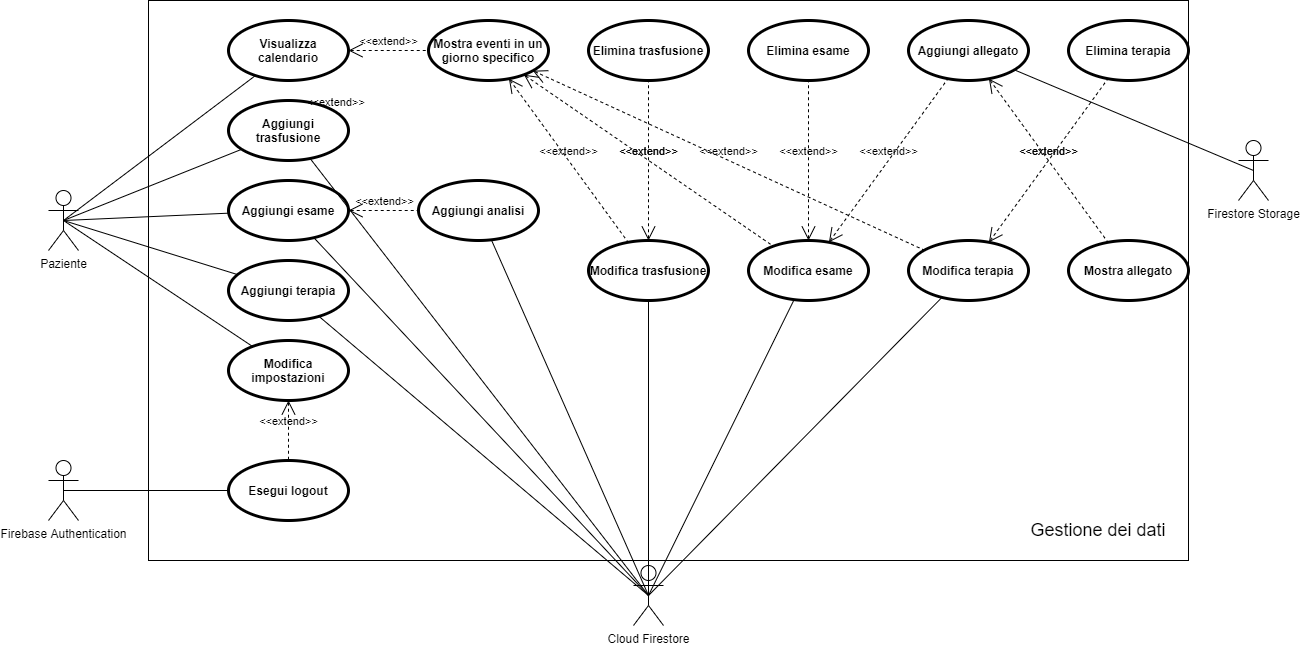

The diagram above was exported from draw.io. Its source (the exported page's mxGraphModel, read from the mxfile embedded in the PNG):
<mxGraphModel dx="1211" dy="2026" grid="1" gridSize="10" guides="1" tooltips="1" connect="1" arrows="1" fold="1" page="1" pageScale="1" pageWidth="827" pageHeight="1169" math="0" shadow="0">
  <root>
    <mxCell id="o3n6THYB0QuGTfENgM6s-0" />
    <mxCell id="o3n6THYB0QuGTfENgM6s-1" parent="o3n6THYB0QuGTfENgM6s-0" />
    <mxCell id="ErWyXOK8tNj4QNX0Vo6C-8" value="" style="rounded=0;whiteSpace=wrap;html=1;fillColor=none;" vertex="1" parent="o3n6THYB0QuGTfENgM6s-1">
      <mxGeometry x="40" y="-40" width="1040" height="560" as="geometry" />
    </mxCell>
    <mxCell id="o3n6THYB0QuGTfENgM6s-2" value="Paziente" style="shape=umlActor;verticalLabelPosition=bottom;verticalAlign=top;html=1;outlineConnect=0;fillColor=none;" parent="o3n6THYB0QuGTfENgM6s-1" vertex="1">
      <mxGeometry x="-60" y="150" width="30" height="60" as="geometry" />
    </mxCell>
    <mxCell id="o3n6THYB0QuGTfENgM6s-4" value="Visualizza calendario" style="shape=ellipse;html=1;strokeWidth=3;fontStyle=1;whiteSpace=wrap;align=center;perimeter=ellipsePerimeter;fillColor=none;" parent="o3n6THYB0QuGTfENgM6s-1" vertex="1">
      <mxGeometry x="120" y="-20" width="120" height="60" as="geometry" />
    </mxCell>
    <mxCell id="o3n6THYB0QuGTfENgM6s-5" value="Mostra eventi in un giorno specifico" style="shape=ellipse;html=1;strokeWidth=3;fontStyle=1;whiteSpace=wrap;align=center;perimeter=ellipsePerimeter;fillColor=none;" parent="o3n6THYB0QuGTfENgM6s-1" vertex="1">
      <mxGeometry x="320" y="-20" width="120" height="60" as="geometry" />
    </mxCell>
    <mxCell id="o3n6THYB0QuGTfENgM6s-6" value="" style="edgeStyle=none;html=1;endArrow=none;verticalAlign=bottom;exitX=0.5;exitY=0.5;exitDx=0;exitDy=0;exitPerimeter=0;" parent="o3n6THYB0QuGTfENgM6s-1" source="o3n6THYB0QuGTfENgM6s-2" target="o3n6THYB0QuGTfENgM6s-4" edge="1">
      <mxGeometry width="160" relative="1" as="geometry">
        <mxPoint x="180" y="-10" as="sourcePoint" />
        <mxPoint x="340" y="-10" as="targetPoint" />
      </mxGeometry>
    </mxCell>
    <mxCell id="o3n6THYB0QuGTfENgM6s-7" value="&amp;lt;&amp;lt;extend&amp;gt;&amp;gt;" style="edgeStyle=none;html=1;startArrow=open;endArrow=none;startSize=12;verticalAlign=bottom;dashed=1;labelBackgroundColor=none;" parent="o3n6THYB0QuGTfENgM6s-1" source="o3n6THYB0QuGTfENgM6s-4" target="o3n6THYB0QuGTfENgM6s-5" edge="1">
      <mxGeometry width="160" relative="1" as="geometry">
        <mxPoint x="310" y="280" as="sourcePoint" />
        <mxPoint x="470" y="280" as="targetPoint" />
      </mxGeometry>
    </mxCell>
    <mxCell id="o3n6THYB0QuGTfENgM6s-8" value="Aggiungi trasfusione" style="shape=ellipse;html=1;strokeWidth=3;fontStyle=1;whiteSpace=wrap;align=center;perimeter=ellipsePerimeter;fillColor=none;" parent="o3n6THYB0QuGTfENgM6s-1" vertex="1">
      <mxGeometry x="120" y="60" width="120" height="60" as="geometry" />
    </mxCell>
    <mxCell id="o3n6THYB0QuGTfENgM6s-9" value="Aggiungi esame" style="shape=ellipse;html=1;strokeWidth=3;fontStyle=1;whiteSpace=wrap;align=center;perimeter=ellipsePerimeter;fillColor=none;" parent="o3n6THYB0QuGTfENgM6s-1" vertex="1">
      <mxGeometry x="120" y="140" width="120" height="60" as="geometry" />
    </mxCell>
    <mxCell id="o3n6THYB0QuGTfENgM6s-10" value="Aggiungi terapia" style="shape=ellipse;html=1;strokeWidth=3;fontStyle=1;whiteSpace=wrap;align=center;perimeter=ellipsePerimeter;fillColor=none;" parent="o3n6THYB0QuGTfENgM6s-1" vertex="1">
      <mxGeometry x="120" y="220" width="120" height="60" as="geometry" />
    </mxCell>
    <mxCell id="o3n6THYB0QuGTfENgM6s-14" value="Modifica trasfusione" style="shape=ellipse;html=1;strokeWidth=3;fontStyle=1;whiteSpace=wrap;align=center;perimeter=ellipsePerimeter;fillColor=none;" parent="o3n6THYB0QuGTfENgM6s-1" vertex="1">
      <mxGeometry x="480" y="200" width="120" height="60" as="geometry" />
    </mxCell>
    <mxCell id="o3n6THYB0QuGTfENgM6s-18" value="&amp;lt;&amp;lt;extend&amp;gt;&amp;gt;" style="edgeStyle=none;html=1;startArrow=open;endArrow=none;startSize=12;verticalAlign=bottom;dashed=1;labelBackgroundColor=none;" parent="o3n6THYB0QuGTfENgM6s-1" target="o3n6THYB0QuGTfENgM6s-8" edge="1">
      <mxGeometry width="160" relative="1" as="geometry">
        <mxPoint x="226.58748566340046" y="71.09493335398201" as="sourcePoint" />
        <mxPoint x="410" y="290" as="targetPoint" />
      </mxGeometry>
    </mxCell>
    <mxCell id="o3n6THYB0QuGTfENgM6s-23" value="" style="edgeStyle=none;html=1;endArrow=none;verticalAlign=bottom;exitX=0.5;exitY=0.5;exitDx=0;exitDy=0;exitPerimeter=0;" parent="o3n6THYB0QuGTfENgM6s-1" source="o3n6THYB0QuGTfENgM6s-2" target="o3n6THYB0QuGTfENgM6s-8" edge="1">
      <mxGeometry width="160" relative="1" as="geometry">
        <mxPoint x="440" y="-100" as="sourcePoint" />
        <mxPoint x="133.20608400954688" y="108.77717648024554" as="targetPoint" />
      </mxGeometry>
    </mxCell>
    <mxCell id="o3n6THYB0QuGTfENgM6s-24" value="" style="edgeStyle=none;html=1;endArrow=none;verticalAlign=bottom;exitX=0.5;exitY=0.5;exitDx=0;exitDy=0;exitPerimeter=0;" parent="o3n6THYB0QuGTfENgM6s-1" source="o3n6THYB0QuGTfENgM6s-2" target="o3n6THYB0QuGTfENgM6s-9" edge="1">
      <mxGeometry width="160" relative="1" as="geometry">
        <mxPoint x="70" y="-230" as="sourcePoint" />
        <mxPoint x="120.23713594964056" y="172.66458629523913" as="targetPoint" />
      </mxGeometry>
    </mxCell>
    <mxCell id="o3n6THYB0QuGTfENgM6s-25" value="" style="edgeStyle=none;html=1;endArrow=none;verticalAlign=bottom;exitX=0.5;exitY=0.5;exitDx=0;exitDy=0;exitPerimeter=0;" parent="o3n6THYB0QuGTfENgM6s-1" source="o3n6THYB0QuGTfENgM6s-2" target="o3n6THYB0QuGTfENgM6s-10" edge="1">
      <mxGeometry width="160" relative="1" as="geometry">
        <mxPoint x="440" y="-100" as="sourcePoint" />
        <mxPoint x="129.10189708570078" y="234.11460482292568" as="targetPoint" />
      </mxGeometry>
    </mxCell>
    <mxCell id="o3n6THYB0QuGTfENgM6s-27" value="Elimina trasfusione" style="shape=ellipse;html=1;strokeWidth=3;fontStyle=1;whiteSpace=wrap;align=center;perimeter=ellipsePerimeter;fillColor=none;" parent="o3n6THYB0QuGTfENgM6s-1" vertex="1">
      <mxGeometry x="480" y="-20" width="120" height="60" as="geometry" />
    </mxCell>
    <mxCell id="o3n6THYB0QuGTfENgM6s-28" value="Elimina esame" style="shape=ellipse;html=1;strokeWidth=3;fontStyle=1;whiteSpace=wrap;align=center;perimeter=ellipsePerimeter;fillColor=none;" parent="o3n6THYB0QuGTfENgM6s-1" vertex="1">
      <mxGeometry x="640" y="-20" width="120" height="60" as="geometry" />
    </mxCell>
    <mxCell id="o3n6THYB0QuGTfENgM6s-30" value="&amp;lt;&amp;lt;extend&amp;gt;&amp;gt;" style="edgeStyle=none;html=1;startArrow=open;endArrow=none;startSize=12;verticalAlign=bottom;dashed=1;labelBackgroundColor=none;" parent="o3n6THYB0QuGTfENgM6s-1" source="o3n6THYB0QuGTfENgM6s-14" target="o3n6THYB0QuGTfENgM6s-27" edge="1">
      <mxGeometry width="160" relative="1" as="geometry">
        <mxPoint x="299" y="970" as="sourcePoint" />
        <mxPoint x="459" y="970" as="targetPoint" />
      </mxGeometry>
    </mxCell>
    <mxCell id="o3n6THYB0QuGTfENgM6s-31" value="&amp;lt;&amp;lt;extend&amp;gt;&amp;gt;" style="edgeStyle=none;html=1;startArrow=open;endArrow=none;startSize=12;verticalAlign=bottom;dashed=1;labelBackgroundColor=none;" parent="o3n6THYB0QuGTfENgM6s-1" source="o3n6THYB0QuGTfENgM6s-15" target="o3n6THYB0QuGTfENgM6s-28" edge="1">
      <mxGeometry width="160" relative="1" as="geometry">
        <mxPoint x="369" y="560" as="sourcePoint" />
        <mxPoint x="529" y="560" as="targetPoint" />
      </mxGeometry>
    </mxCell>
    <mxCell id="o3n6THYB0QuGTfENgM6s-32" value="&amp;lt;&amp;lt;extend&amp;gt;&amp;gt;" style="edgeStyle=none;html=1;startArrow=open;endArrow=none;startSize=12;verticalAlign=bottom;dashed=1;labelBackgroundColor=none;" parent="o3n6THYB0QuGTfENgM6s-1" source="o3n6THYB0QuGTfENgM6s-16" target="o3n6THYB0QuGTfENgM6s-29" edge="1">
      <mxGeometry width="160" relative="1" as="geometry">
        <mxPoint x="659" y="690" as="sourcePoint" />
        <mxPoint x="819" y="690" as="targetPoint" />
      </mxGeometry>
    </mxCell>
    <mxCell id="o3n6THYB0QuGTfENgM6s-33" value="&amp;lt;&amp;lt;extend&amp;gt;&amp;gt;" style="edgeStyle=none;html=1;startArrow=open;endArrow=none;startSize=12;verticalAlign=bottom;dashed=1;labelBackgroundColor=none;" parent="o3n6THYB0QuGTfENgM6s-1" source="o3n6THYB0QuGTfENgM6s-5" target="o3n6THYB0QuGTfENgM6s-14" edge="1">
      <mxGeometry width="160" relative="1" as="geometry">
        <mxPoint x="376" y="370" as="sourcePoint" />
        <mxPoint x="536" y="370" as="targetPoint" />
      </mxGeometry>
    </mxCell>
    <mxCell id="o3n6THYB0QuGTfENgM6s-34" value="&amp;lt;&amp;lt;extend&amp;gt;&amp;gt;" style="edgeStyle=none;html=1;startArrow=open;endArrow=none;startSize=12;verticalAlign=bottom;dashed=1;labelBackgroundColor=none;" parent="o3n6THYB0QuGTfENgM6s-1" source="o3n6THYB0QuGTfENgM6s-5" target="o3n6THYB0QuGTfENgM6s-15" edge="1">
      <mxGeometry width="160" relative="1" as="geometry">
        <mxPoint x="376" y="370" as="sourcePoint" />
        <mxPoint x="536" y="370" as="targetPoint" />
      </mxGeometry>
    </mxCell>
    <mxCell id="o3n6THYB0QuGTfENgM6s-35" value="&amp;lt;&amp;lt;extend&amp;gt;&amp;gt;" style="edgeStyle=none;html=1;startArrow=open;endArrow=none;startSize=12;verticalAlign=bottom;dashed=1;labelBackgroundColor=none;" parent="o3n6THYB0QuGTfENgM6s-1" source="o3n6THYB0QuGTfENgM6s-5" target="o3n6THYB0QuGTfENgM6s-16" edge="1">
      <mxGeometry width="160" relative="1" as="geometry">
        <mxPoint x="376" y="370" as="sourcePoint" />
        <mxPoint x="536" y="370" as="targetPoint" />
      </mxGeometry>
    </mxCell>
    <mxCell id="o3n6THYB0QuGTfENgM6s-36" value="Modifica impostazioni" style="shape=ellipse;html=1;strokeWidth=3;fontStyle=1;whiteSpace=wrap;align=center;perimeter=ellipsePerimeter;fillColor=none;" parent="o3n6THYB0QuGTfENgM6s-1" vertex="1">
      <mxGeometry x="120" y="300" width="120" height="60" as="geometry" />
    </mxCell>
    <mxCell id="o3n6THYB0QuGTfENgM6s-37" value="" style="edgeStyle=none;html=1;endArrow=none;verticalAlign=bottom;exitX=0.5;exitY=0.5;exitDx=0;exitDy=0;exitPerimeter=0;" parent="o3n6THYB0QuGTfENgM6s-1" source="o3n6THYB0QuGTfENgM6s-2" target="o3n6THYB0QuGTfENgM6s-36" edge="1">
      <mxGeometry width="160" relative="1" as="geometry">
        <mxPoint x="410" y="40" as="sourcePoint" />
        <mxPoint x="570" y="40" as="targetPoint" />
      </mxGeometry>
    </mxCell>
    <mxCell id="o3n6THYB0QuGTfENgM6s-48" value="&amp;lt;&amp;lt;extend&amp;gt;&amp;gt;" style="edgeStyle=none;html=1;startArrow=open;endArrow=none;startSize=12;verticalAlign=bottom;dashed=1;labelBackgroundColor=none;" parent="o3n6THYB0QuGTfENgM6s-1" source="o3n6THYB0QuGTfENgM6s-9" target="2QFDep6O5nrnQ_E7dY_Y-4" edge="1">
      <mxGeometry width="160" relative="1" as="geometry">
        <mxPoint x="737" y="520" as="sourcePoint" />
        <mxPoint x="423.6436191505545" y="639.4133871931344" as="targetPoint" />
      </mxGeometry>
    </mxCell>
    <mxCell id="o3n6THYB0QuGTfENgM6s-51" value="Esegui logout" style="shape=ellipse;html=1;strokeWidth=3;fontStyle=1;whiteSpace=wrap;align=center;perimeter=ellipsePerimeter;fillColor=none;" parent="o3n6THYB0QuGTfENgM6s-1" vertex="1">
      <mxGeometry x="120" y="420" width="120" height="60" as="geometry" />
    </mxCell>
    <mxCell id="2QFDep6O5nrnQ_E7dY_Y-0" value="&amp;lt;&amp;lt;extend&amp;gt;&amp;gt;" style="edgeStyle=none;html=1;startArrow=open;endArrow=none;startSize=12;verticalAlign=bottom;dashed=1;labelBackgroundColor=none;" parent="o3n6THYB0QuGTfENgM6s-1" source="o3n6THYB0QuGTfENgM6s-36" target="o3n6THYB0QuGTfENgM6s-51" edge="1">
      <mxGeometry width="160" relative="1" as="geometry">
        <mxPoint x="370" y="240" as="sourcePoint" />
        <mxPoint x="530" y="240" as="targetPoint" />
      </mxGeometry>
    </mxCell>
    <mxCell id="2QFDep6O5nrnQ_E7dY_Y-1" value="Firebase Authentication" style="shape=umlActor;html=1;verticalLabelPosition=bottom;verticalAlign=top;align=center;fillColor=none;" parent="o3n6THYB0QuGTfENgM6s-1" vertex="1">
      <mxGeometry x="-60" y="420" width="30" height="60" as="geometry" />
    </mxCell>
    <mxCell id="2QFDep6O5nrnQ_E7dY_Y-2" value="Aggiungi allegato" style="shape=ellipse;html=1;strokeWidth=3;fontStyle=1;whiteSpace=wrap;align=center;perimeter=ellipsePerimeter;fillColor=none;" parent="o3n6THYB0QuGTfENgM6s-1" vertex="1">
      <mxGeometry x="800" y="-20" width="120" height="60" as="geometry" />
    </mxCell>
    <mxCell id="2QFDep6O5nrnQ_E7dY_Y-3" value="&amp;lt;&amp;lt;extend&amp;gt;&amp;gt;" style="edgeStyle=none;html=1;startArrow=open;endArrow=none;startSize=12;verticalAlign=bottom;dashed=1;labelBackgroundColor=none;" parent="o3n6THYB0QuGTfENgM6s-1" source="o3n6THYB0QuGTfENgM6s-15" target="2QFDep6O5nrnQ_E7dY_Y-2" edge="1">
      <mxGeometry width="160" relative="1" as="geometry">
        <mxPoint x="263.02163625249204" y="740.3844029937645" as="sourcePoint" />
        <mxPoint x="471" y="555" as="targetPoint" />
      </mxGeometry>
    </mxCell>
    <mxCell id="2QFDep6O5nrnQ_E7dY_Y-4" value="Aggiungi analisi" style="shape=ellipse;html=1;strokeWidth=3;fontStyle=1;whiteSpace=wrap;align=center;perimeter=ellipsePerimeter;fillColor=none;" parent="o3n6THYB0QuGTfENgM6s-1" vertex="1">
      <mxGeometry x="310" y="140" width="120" height="60" as="geometry" />
    </mxCell>
    <mxCell id="PqvA-W9dx97iyLOqaGGI-2" value="" style="edgeStyle=none;html=1;endArrow=none;verticalAlign=bottom;exitX=0.5;exitY=0.5;exitDx=0;exitDy=0;exitPerimeter=0;" parent="o3n6THYB0QuGTfENgM6s-1" source="2QFDep6O5nrnQ_E7dY_Y-1" target="o3n6THYB0QuGTfENgM6s-51" edge="1">
      <mxGeometry width="160" relative="1" as="geometry">
        <mxPoint x="450" y="-110" as="sourcePoint" />
        <mxPoint x="610" y="-110" as="targetPoint" />
      </mxGeometry>
    </mxCell>
    <mxCell id="PqvA-W9dx97iyLOqaGGI-3" value="Cloud Firestore" style="shape=umlActor;html=1;verticalLabelPosition=bottom;verticalAlign=top;align=center;fillColor=none;" parent="o3n6THYB0QuGTfENgM6s-1" vertex="1">
      <mxGeometry x="525" y="525" width="30" height="60" as="geometry" />
    </mxCell>
    <mxCell id="PqvA-W9dx97iyLOqaGGI-4" value="" style="edgeStyle=none;html=1;endArrow=none;verticalAlign=bottom;entryX=0.5;entryY=0.5;entryDx=0;entryDy=0;entryPerimeter=0;" parent="o3n6THYB0QuGTfENgM6s-1" source="o3n6THYB0QuGTfENgM6s-8" target="PqvA-W9dx97iyLOqaGGI-3" edge="1">
      <mxGeometry width="160" relative="1" as="geometry">
        <mxPoint x="490" y="420" as="sourcePoint" />
        <mxPoint x="650" y="420" as="targetPoint" />
      </mxGeometry>
    </mxCell>
    <mxCell id="PqvA-W9dx97iyLOqaGGI-5" value="" style="edgeStyle=none;html=1;endArrow=none;verticalAlign=bottom;entryX=0.5;entryY=0.5;entryDx=0;entryDy=0;entryPerimeter=0;" parent="o3n6THYB0QuGTfENgM6s-1" source="o3n6THYB0QuGTfENgM6s-9" target="PqvA-W9dx97iyLOqaGGI-3" edge="1">
      <mxGeometry width="160" relative="1" as="geometry">
        <mxPoint x="490" y="420" as="sourcePoint" />
        <mxPoint x="650" y="420" as="targetPoint" />
      </mxGeometry>
    </mxCell>
    <mxCell id="PqvA-W9dx97iyLOqaGGI-6" value="" style="edgeStyle=none;html=1;endArrow=none;verticalAlign=bottom;entryX=0.5;entryY=0.5;entryDx=0;entryDy=0;entryPerimeter=0;" parent="o3n6THYB0QuGTfENgM6s-1" source="o3n6THYB0QuGTfENgM6s-10" target="PqvA-W9dx97iyLOqaGGI-3" edge="1">
      <mxGeometry width="160" relative="1" as="geometry">
        <mxPoint x="490" y="420" as="sourcePoint" />
        <mxPoint x="650" y="420" as="targetPoint" />
      </mxGeometry>
    </mxCell>
    <mxCell id="PqvA-W9dx97iyLOqaGGI-9" value="" style="edgeStyle=none;html=1;endArrow=none;verticalAlign=bottom;entryX=0.5;entryY=0.5;entryDx=0;entryDy=0;entryPerimeter=0;" parent="o3n6THYB0QuGTfENgM6s-1" source="o3n6THYB0QuGTfENgM6s-15" target="PqvA-W9dx97iyLOqaGGI-3" edge="1">
      <mxGeometry width="160" relative="1" as="geometry">
        <mxPoint x="329" y="130" as="sourcePoint" />
        <mxPoint x="489" y="130" as="targetPoint" />
      </mxGeometry>
    </mxCell>
    <mxCell id="PqvA-W9dx97iyLOqaGGI-17" value="" style="edgeStyle=none;html=1;endArrow=none;verticalAlign=bottom;entryX=0.5;entryY=0.5;entryDx=0;entryDy=0;entryPerimeter=0;" parent="o3n6THYB0QuGTfENgM6s-1" source="o3n6THYB0QuGTfENgM6s-16" target="PqvA-W9dx97iyLOqaGGI-3" edge="1">
      <mxGeometry width="160" relative="1" as="geometry">
        <mxPoint x="539" y="270" as="sourcePoint" />
        <mxPoint x="699" y="270" as="targetPoint" />
      </mxGeometry>
    </mxCell>
    <mxCell id="PqvA-W9dx97iyLOqaGGI-18" value="" style="edgeStyle=none;html=1;endArrow=none;verticalAlign=bottom;entryX=0.5;entryY=0.5;entryDx=0;entryDy=0;entryPerimeter=0;" parent="o3n6THYB0QuGTfENgM6s-1" source="2QFDep6O5nrnQ_E7dY_Y-4" target="PqvA-W9dx97iyLOqaGGI-3" edge="1">
      <mxGeometry width="160" relative="1" as="geometry">
        <mxPoint x="830" y="390" as="sourcePoint" />
        <mxPoint x="990" y="390" as="targetPoint" />
      </mxGeometry>
    </mxCell>
    <mxCell id="PqvA-W9dx97iyLOqaGGI-24" value="Firestore Storage" style="shape=umlActor;html=1;verticalLabelPosition=bottom;verticalAlign=top;align=center;fillColor=none;" parent="o3n6THYB0QuGTfENgM6s-1" vertex="1">
      <mxGeometry x="1130" y="100" width="30" height="60" as="geometry" />
    </mxCell>
    <mxCell id="PqvA-W9dx97iyLOqaGGI-25" value="" style="edgeStyle=none;html=1;endArrow=none;verticalAlign=bottom;entryX=0.5;entryY=0.5;entryDx=0;entryDy=0;entryPerimeter=0;" parent="o3n6THYB0QuGTfENgM6s-1" source="2QFDep6O5nrnQ_E7dY_Y-2" target="PqvA-W9dx97iyLOqaGGI-24" edge="1">
      <mxGeometry width="160" relative="1" as="geometry">
        <mxPoint x="1259" y="80" as="sourcePoint" />
        <mxPoint x="1419" y="80" as="targetPoint" />
      </mxGeometry>
    </mxCell>
    <mxCell id="PqvA-W9dx97iyLOqaGGI-26" value="Mostra allegato" style="shape=ellipse;html=1;strokeWidth=3;fontStyle=1;whiteSpace=wrap;align=center;perimeter=ellipsePerimeter;fillColor=none;" parent="o3n6THYB0QuGTfENgM6s-1" vertex="1">
      <mxGeometry x="960" y="200" width="120" height="60" as="geometry" />
    </mxCell>
    <mxCell id="PqvA-W9dx97iyLOqaGGI-27" value="&amp;lt;&amp;lt;extend&amp;gt;&amp;gt;" style="edgeStyle=none;html=1;startArrow=open;endArrow=none;startSize=12;verticalAlign=bottom;dashed=1;labelBackgroundColor=none;" parent="o3n6THYB0QuGTfENgM6s-1" source="2QFDep6O5nrnQ_E7dY_Y-2" target="PqvA-W9dx97iyLOqaGGI-26" edge="1">
      <mxGeometry width="160" relative="1" as="geometry">
        <mxPoint x="826" y="260" as="sourcePoint" />
        <mxPoint x="986" y="260" as="targetPoint" />
      </mxGeometry>
    </mxCell>
    <mxCell id="o3n6THYB0QuGTfENgM6s-29" value="Elimina terapia" style="shape=ellipse;html=1;strokeWidth=3;fontStyle=1;whiteSpace=wrap;align=center;perimeter=ellipsePerimeter;fillColor=none;" parent="o3n6THYB0QuGTfENgM6s-1" vertex="1">
      <mxGeometry x="960" y="-20" width="120" height="60" as="geometry" />
    </mxCell>
    <mxCell id="o3n6THYB0QuGTfENgM6s-16" value="Modifica terapia" style="shape=ellipse;html=1;strokeWidth=3;fontStyle=1;whiteSpace=wrap;align=center;perimeter=ellipsePerimeter;fillColor=none;" parent="o3n6THYB0QuGTfENgM6s-1" vertex="1">
      <mxGeometry x="800" y="200" width="120" height="60" as="geometry" />
    </mxCell>
    <mxCell id="o3n6THYB0QuGTfENgM6s-15" value="Modifica esame" style="shape=ellipse;html=1;strokeWidth=3;fontStyle=1;whiteSpace=wrap;align=center;perimeter=ellipsePerimeter;fillColor=none;" parent="o3n6THYB0QuGTfENgM6s-1" vertex="1">
      <mxGeometry x="640" y="200" width="120" height="60" as="geometry" />
    </mxCell>
    <mxCell id="ErWyXOK8tNj4QNX0Vo6C-7" value="" style="endArrow=none;html=1;exitX=0.5;exitY=0.5;exitDx=0;exitDy=0;exitPerimeter=0;" edge="1" parent="o3n6THYB0QuGTfENgM6s-1" source="PqvA-W9dx97iyLOqaGGI-3" target="o3n6THYB0QuGTfENgM6s-14">
      <mxGeometry width="50" height="50" relative="1" as="geometry">
        <mxPoint x="850" y="340" as="sourcePoint" />
        <mxPoint x="900" y="290" as="targetPoint" />
      </mxGeometry>
    </mxCell>
    <mxCell id="SoArSgfBvUbP64Sj5buW-0" value="&lt;font style=&quot;font-size: 18px&quot;&gt;Gestione dei dati&lt;/font&gt;" style="text;html=1;strokeColor=none;fillColor=none;align=center;verticalAlign=middle;whiteSpace=wrap;rounded=0;" vertex="1" parent="o3n6THYB0QuGTfENgM6s-1">
      <mxGeometry x="920" y="480" width="140" height="20" as="geometry" />
    </mxCell>
  </root>
</mxGraphModel>